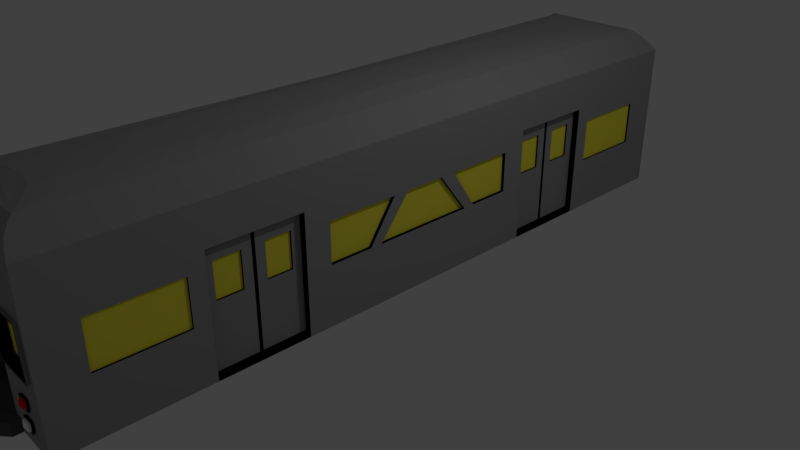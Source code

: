 # Source: SubwayCart2.blend  (saved by Blender 2.79.0; exported with 4.5.12 LTS)
import bpy
from mathutils import Matrix  # noqa: F401  (used for matrix-valued properties, if any)

bpy.ops.wm.read_factory_settings(use_empty=True)
scene = bpy.context.scene
scene.name = 'Scene'

# ---- collections
col_collection_1 = bpy.data.collections.new('Collection 1'); scene.collection.children.link(col_collection_1)

# ---- materials (node trees are filled in below, after node groups)
mat_material = bpy.data.materials.new('Material')
mat_material.alpha_threshold = 0.0
mat_material.use_transparent_shadow = False
mat_material.diffuse_color = (0.3236, 0.3236, 0.3236, 1.0)
mat_material.roughness = 0.5
mat_material.line_color = (0.0, 0.0, 0.0, 1.0)
mat_windows = bpy.data.materials.new('Windows')
mat_windows.alpha_threshold = 0.0
mat_windows.use_transparent_shadow = False
mat_windows.diffuse_color = (1.0, 0.9126, 0.06817, 1.0)
mat_windows.roughness = 0.5
mat_red = bpy.data.materials.new('Red')
mat_red.alpha_threshold = 0.0
mat_red.use_transparent_shadow = False
mat_red.diffuse_color = (1.0, 0.005709, 0.0, 1.0)
mat_red.roughness = 0.5
mat_black = bpy.data.materials.new('Black')
mat_black.alpha_threshold = 0.0
mat_black.use_transparent_shadow = False
mat_black.diffuse_color = (0.002069, 0.002069, 0.002069, 1.0)
mat_black.roughness = 0.5
mat_material_001 = bpy.data.materials.new('Material.001')
mat_material_001.alpha_threshold = 0.0
mat_material_001.use_transparent_shadow = False
mat_material_001.diffuse_color = (0.08689, 0.08689, 0.08689, 1.0)
mat_material_001.roughness = 0.5
mat_material_002 = bpy.data.materials.new('Material.002')
mat_material_002.alpha_threshold = 0.0
mat_material_002.use_transparent_shadow = False
mat_material_002.diffuse_color = (1.0, 1.0, 1.0, 1.0)
mat_material_002.roughness = 0.5
mat_top_of_train = bpy.data.materials.new('Top_Of_Train')
mat_top_of_train.alpha_threshold = 0.0
mat_top_of_train.use_transparent_shadow = False
mat_top_of_train.roughness = 0.5
mat_top_of_train.specular_intensity = 0.0

# ---- material node trees

# ---- world
world_world = bpy.data.worlds.new('World'); scene.world = world_world
world_world.color = (0.05088, 0.05088, 0.05088)
world_world.use_sun_shadow = False
world_world.sun_shadow_jitter_overblur = 0.0
world_world.cycles.sampling_method = 'MANUAL'

# ---- cameras
cam_camera = bpy.data.cameras.new('Camera')
cam_camera.clip_end = 100.0
cam_camera.lens = 35.0
cam_camera.sensor_width = 32.0
cam_camera.sensor_height = 18.0
cam_camera.ortho_scale = 7.314
cam_camera.dof.focus_distance = 0.0
cam_camera.dof.aperture_fstop = 128.0

# ---- lights
light_lamp = bpy.data.lights.new('Lamp', 'POINT')
light_lamp.transmission_factor = 0.0
light_lamp.cutoff_distance = 30.0
light_lamp.energy = 100.0
light_lamp.shadow_buffer_clip_start = 1.001
light_lamp.shadow_soft_size = 0.1
light_lamp.shadow_maximum_resolution = 0.006
light_lamp.use_absolute_resolution = True

# ---- meshes
me_cube = bpy.data.meshes.new('Cube')
me_cube.from_pydata([(1.0, -1.06, 0.00379), (-1.0, -1.06, 0.00379), (1.0, -1.06, 2.004), (-1.0, -1.06, 2.004), (0.5, -1.06, 0.00379), (-5.96e-08, -1.06, 0.00379), (-0.5, -1.06, 0.00379), (0.1831, -0.9359, 2.328), (-0.1882, -0.9374, 2.327), (-4.719e-07, -0.932, 2.327), (-0.3617, -0.9478, 2.316), (-0.5861, -0.9591, 2.296), (0.5976, -0.9549, 2.292), (0.3454, -0.9448, 2.324), (-1.0, -0.6625, 0.00379), (-1.0, -0.3948, 0.00379), (1.0, -0.3948, 0.00379), (1.0, -0.6625, 0.00379), (1.0, -0.6625, 1.509), (1.0, -0.3948, 1.509), (-1.0, -0.6625, 1.509), (-1.0, -0.3948, 1.509), (-0.91, -0.6356, 0.8589), (-0.91, -0.4216, 0.8589), (0.91, -0.4216, 0.8589), (0.91, -0.6356, 0.8589), (0.91, -0.6356, 1.313), (0.91, -0.4216, 1.313), (-0.91, -0.6356, 1.313), (-0.91, -0.4216, 1.313), (-0.8981, -0.5278, 0.05436), (0.8981, -0.5278, 1.472), (-0.8981, -0.5278, 1.472), (0.8981, -0.5278, 0.05436), (0.91, -0.5597, 0.8589), (0.91, -0.5597, 1.313), (0.91, -0.4955, 1.313), (-0.91, -0.4955, 0.8589), (-0.91, -0.4955, 1.313), (-0.91, -0.5597, 0.8589), (0.91, -0.4955, 0.8589), (-0.91, -0.5597, 1.313), (-0.91, -0.5224, 0.05436), (-0.91, -0.3948, 0.05436), (0.91, -0.5328, 0.05436), (0.91, -0.6625, 0.05436), (0.91, -0.6625, 1.472), (0.91, -0.5224, 1.472), (0.91, -0.3948, 1.472), (0.91, -0.3948, 0.05436), (-0.91, -0.6625, 0.05436), (-0.91, -0.6625, 1.472), (-0.91, -0.5224, 1.472), (-0.91, -0.3948, 1.472), (0.91, -0.5328, 1.472), (-0.91, -0.5328, 0.05436), (0.91, -0.5224, 0.05436), (-0.91, -0.5328, 1.472), (-0.8908, -0.4955, 0.8589), (-0.8908, -0.4216, 0.8589), (0.8851, -0.5597, 0.8589), (0.8851, -0.6356, 0.8589), (0.8851, -0.6356, 1.313), (0.8851, -0.4955, 1.313), (0.8851, -0.4216, 1.313), (0.8851, -0.4216, 0.8589), (-0.8908, -0.6356, 0.8589), (-0.8908, -0.6356, 1.313), (-0.8908, -0.4955, 1.313), (-0.8908, -0.4216, 1.313), (0.8851, -0.5597, 1.313), (-0.8908, -0.5597, 0.8589), (0.8851, -0.4955, 0.8589), (-0.8908, -0.5597, 1.313), (1.0, -0.9475, 1.306), (1.0, -0.9475, 0.7222), (1.0, -0.7091, 0.7222), (1.0, -0.7091, 1.302), (-1.0, -0.9475, 1.306), (-1.0, -0.9475, 0.7222), (-1.0, -0.7091, 0.7222), (-1.0, -0.7091, 1.302), (0.9745, -0.9475, 1.306), (0.9745, -0.9475, 0.7222), (0.9745, -0.7091, 0.7222), (0.9745, -0.7091, 1.302), (-0.9651, -0.9475, 1.306), (-0.9651, -0.9475, 0.7222), (-0.9651, -0.7091, 0.7222), (-0.9651, -0.7091, 1.302), (1.0, -0.3204, 1.302), (1.0, -0.3204, 0.7727), (1.0, -0.1911, 0.7727), (1.0, -0.1084, 1.302), (-1.0, -0.3204, 1.302), (-1.0, -0.3204, 0.7727), (-1.0, -0.1911, 0.7727), (-1.0, -0.1084, 1.302), (1.0, -0.13, 0.7691), (1.0, -0.0615, 1.302), (1.0, -0.1565, 0.7655), (-1.0, -0.13, 0.7691), (-1.0, -0.0615, 1.302), (-1.0, -0.1565, 0.7655), (0.9554, -0.3204, 1.302), (0.9554, -0.3204, 0.7727), (0.9554, -0.1911, 0.7727), (0.9554, -0.1084, 1.302), (-0.9631, -0.3204, 1.302), (-0.9631, -0.3204, 0.7727), (-0.9631, -0.1911, 0.7727), (-0.9631, -0.1084, 1.302), (0.9554, -0.13, 0.7691), (0.9554, -0.0615, 1.302), (0.9554, -0.1565, 0.7655), (-0.9631, -0.13, 0.7691), (-0.9631, -0.0615, 1.302), (-0.9631, -0.1565, 0.7655), (1.0, 0.0, 0.00379), (-1.0, 0.0, 0.00379), (1.0, 0.0, 2.004), (-1.0, 0.0, 2.004), (0.5, 0.0, 0.00379), (5.96e-08, 0.0, 0.00379), (-0.5, 0.0, 0.00379), (-0.2169, 0.0, 2.322), (0.2118, 0.0, 2.328), (-2.136e-07, 0.0, 2.327), (-0.6414, 0.0, 2.236), (-0.3761, 0.0, 2.302), (0.3598, 0.0, 2.327), (0.6526, 0.0, 2.253), (1.0, 0.0, 1.302), (1.0, 0.0, 0.7691), (-1.0, 0.0, 1.302), (-1.0, 0.0, 0.7691), (0.9554, 0.0, 1.302), (0.9554, 0.0, 0.7691), (-0.9631, 0.0, 1.302), (-0.9631, 0.0, 0.7691), (1.0, -1.06, 0.1234), (-1.0, -1.06, 0.1234), (0.687, -1.01, 2.273), (0.9028, -1.051, 2.095), (0.7453, -1.026, 2.225), (0.8192, -1.041, 2.161), (-0.9037, -1.052, 2.095), (-0.6798, -1.013, 2.277), (-0.8197, -1.042, 2.161), (-0.7449, -1.028, 2.226), (0.4159, -1.06, 0.00379), (-0.4284, -1.06, 0.00379), (-0.4284, -1.06, 0.161), (0.4159, -1.06, 0.161), (0.4159, -1.085, 0.003791), (-9.313e-08, -1.085, 0.003791), (-0.4284, -1.085, 0.003791), (-0.4284, -1.085, 0.161), (0.4159, -1.085, 0.161), (0.33, -1.102, 0.003791), (-0.001022, -1.102, 0.003791), (-0.342, -1.102, 0.003791), (-0.342, -1.102, 0.161), (0.33, -1.102, 0.161), (0.1429, -1.116, 0.003791), (-0.003248, -1.116, 0.003791), (-0.1538, -1.116, 0.003791), (-0.1538, -1.116, 0.161), (0.1429, -1.116, 0.161), (-0.3375, -1.06, 0.161), (0.32, -1.06, 0.161), (-0.3375, -1.06, 1.603), (0.32, -1.06, 1.603), (-0.2292, -0.9961, 0.8471), (0.2117, -0.9961, 0.8471), (-0.2292, -0.9961, 1.36), (0.2117, -0.9961, 1.36), (-0.3232, -0.9961, 0.2002), (0.3057, -0.9961, 0.2002), (-0.3232, -0.9961, 1.564), (0.3057, -0.9961, 1.564), (-0.9042, -1.06, 1.368), (-0.9042, -1.06, 0.8559), (-0.4381, -1.06, 0.8559), (-0.4381, -1.06, 1.368), (0.4136, -1.06, 0.8572), (0.9011, -1.06, 0.8572), (0.9011, -1.06, 1.411), (0.4099, -1.06, 1.411), (-0.9357, -1.06, 1.403), (-0.9357, -1.06, 0.821), (-0.4066, -1.06, 0.821), (-0.4066, -1.06, 1.403), (-0.9426, -1.068, 1.411), (-0.9426, -1.068, 0.8133), (-0.3996, -1.068, 0.8133), (-0.3996, -1.068, 1.411), (-0.9103, -1.068, 1.375), (-0.9103, -1.068, 0.8491), (-0.4319, -1.068, 0.8491), (-0.4319, -1.068, 1.375), (-0.9042, -1.041, 1.368), (-0.9042, -1.041, 0.8559), (-0.4381, -1.041, 0.8559), (-0.4381, -1.041, 1.368), (0.3887, -1.06, 0.8294), (0.9262, -1.06, 0.8294), (0.9262, -1.06, 1.439), (0.3846, -1.06, 1.439), (0.3734, -1.068, 0.812), (0.9416, -1.068, 0.812), (0.9416, -1.068, 1.456), (0.3691, -1.068, 1.456), (0.3997, -1.068, 0.8414), (0.9151, -1.068, 0.8414), (0.9151, -1.068, 1.427), (0.3958, -1.068, 1.427), (0.4136, -1.042, 0.8572), (0.9011, -1.042, 0.8572), (0.9011, -1.042, 1.411), (0.4099, -1.042, 1.411), (-0.2548, -0.9961, 0.8187), (0.2373, -0.9961, 0.8187), (-0.2548, -0.9961, 1.389), (0.2373, -0.9961, 1.389), (-0.2292, -0.9736, 0.8471), (0.2117, -0.9736, 0.8471), (-0.2292, -0.9736, 1.36), (0.2117, -0.9736, 1.36), (-0.2726, -1.003, 0.7982), (0.2551, -1.003, 0.7982), (-0.2726, -1.003, 1.409), (0.2551, -1.003, 1.409), (-0.2452, -1.003, 0.8286), (0.2277, -1.003, 0.8286), (-0.2452, -1.003, 1.379), (0.2277, -1.003, 1.379), (-0.7166, -1.06, 0.5378), (-0.6021, -1.06, 0.5378), (-0.6021, -1.06, 0.2153), (-0.7189, -1.06, 0.2153), (-0.6021, -1.06, 0.4536), (-0.6021, -1.06, 0.2995), (-0.7183, -1.06, 0.2995), (-0.7172, -1.06, 0.4536), (-0.7339, -1.06, 0.5553), (-0.5846, -1.06, 0.5553), (-0.5846, -1.06, 0.317), (-0.5846, -1.06, 0.1978), (-0.7365, -1.06, 0.1978), (-0.7348, -1.06, 0.4361), (-0.5846, -1.06, 0.4361), (-0.7356, -1.06, 0.317), (-0.7458, -1.066, 0.5648), (-0.5727, -1.066, 0.5648), (-0.5724, -1.066, 0.3266), (-0.5724, -1.066, 0.1882), (-0.7488, -1.066, 0.1882), (-0.7468, -1.066, 0.4266), (-0.5727, -1.066, 0.4266), (-0.7478, -1.066, 0.3266), (-0.7257, -1.066, 0.5445), (-0.5929, -1.066, 0.5445), (-0.5927, -1.066, 0.3063), (-0.5927, -1.066, 0.2085), (-0.7284, -1.066, 0.2085), (-0.7264, -1.066, 0.4469), (-0.5929, -1.066, 0.4469), (-0.7277, -1.066, 0.3063), (-0.7166, -1.064, 0.5378), (-0.6021, -1.064, 0.5378), (-0.6021, -1.064, 0.2995), (-0.6021, -1.064, 0.2153), (-0.7189, -1.064, 0.2153), (-0.7172, -1.064, 0.4536), (-0.6021, -1.064, 0.4536), (-0.7183, -1.064, 0.2995), (-0.7218, -1.069, 0.5417), (-0.5968, -1.069, 0.5417), (-0.6021, -1.069, 0.2995), (-0.6021, -1.069, 0.2153), (-0.7189, -1.069, 0.2153), (-0.7225, -1.069, 0.4497), (-0.5968, -1.069, 0.4497), (-0.7183, -1.069, 0.2995), (-0.7092, -1.073, 0.5324), (-0.6095, -1.073, 0.5324), (-0.7097, -1.073, 0.459), (-0.6095, -1.073, 0.459), (-0.6837, -1.076, 0.5135), (-0.6352, -1.076, 0.5135), (-0.6839, -1.076, 0.4779), (-0.6352, -1.076, 0.4779), (-0.6142, -1.073, 0.2907), (-0.6142, -1.073, 0.2241), (-0.7067, -1.073, 0.2241), (-0.7062, -1.073, 0.2907), (-0.6343, -1.076, 0.2762), (-0.6343, -1.076, 0.2386), (-0.6865, -1.076, 0.2386), (-0.6862, -1.076, 0.2762), (0.6325, -1.06, 0.5457), (0.6325, -1.06, 0.2171), (0.7454, -1.06, 0.2171), (0.7454, -1.06, 0.548), (0.6325, -1.06, 0.4561), (0.6325, -1.06, 0.3067), (0.7454, -1.06, 0.3074), (0.7454, -1.06, 0.4577), (0.6175, -1.06, 0.3215), (0.6175, -1.06, 0.2021), (0.7603, -1.06, 0.2021), (0.7603, -1.06, 0.4429), (0.7603, -1.06, 0.5633), (0.6175, -1.06, 0.5604), (0.6175, -1.06, 0.441), (0.7603, -1.06, 0.3225), (0.6044, -1.066, 0.3325), (0.6044, -1.066, 0.1911), (0.7734, -1.066, 0.1911), (0.7709, -1.066, 0.4342), (0.7709, -1.066, 0.5724), (0.607, -1.066, 0.569), (0.607, -1.066, 0.432), (0.7734, -1.066, 0.3336), (0.6222, -1.066, 0.3149), (0.6222, -1.066, 0.2089), (0.7557, -1.066, 0.2089), (0.7537, -1.066, 0.4511), (0.7537, -1.066, 0.5548), (0.6242, -1.066, 0.5522), (0.6242, -1.066, 0.4494), (0.7557, -1.066, 0.3158), (0.6325, -1.066, 0.3067), (0.6325, -1.066, 0.2171), (0.7454, -1.066, 0.2171), (0.7454, -1.066, 0.4577), (0.7454, -1.066, 0.548), (0.6325, -1.066, 0.5457), (0.6325, -1.066, 0.4561), (0.7454, -1.066, 0.3074), (0.6325, -1.07, 0.3067), (0.6325, -1.07, 0.2171), (0.7454, -1.07, 0.2171), (0.7294, -1.071, 0.4702), (0.7294, -1.071, 0.535), (0.6484, -1.071, 0.5333), (0.6484, -1.071, 0.469), (0.7454, -1.07, 0.3074), (0.7094, -1.074, 0.4858), (0.7094, -1.074, 0.5186), (0.6685, -1.074, 0.5178), (0.6685, -1.074, 0.4853), (0.646, -1.073, 0.296), (0.646, -1.073, 0.2278), (0.7319, -1.073, 0.2278), (0.7319, -1.073, 0.2966), (0.665, -1.075, 0.281), (0.665, -1.075, 0.243), (0.7129, -1.075, 0.243), (0.7129, -1.075, 0.2813)], [], [(124, 6, 1, 14, 15, 119), (118, 133, 98, 100, 99, 132, 120, 93, 92, 91, 90, 19, 16), (130, 126, 7, 13), (125, 129, 10, 8), (118, 16, 17, 0, 4, 122), (122, 4, 150, 5, 123), (123, 5, 151, 6, 124), (1, 141, 3, 78, 79, 80, 81, 20, 14), (125, 8, 9, 127), (127, 9, 7, 126), (128, 11, 10, 129), (130, 13, 12, 131), (147, 142, 12, 13, 7, 9, 8, 10, 11), (21, 15, 43, 53), (18, 17, 45, 46), (29, 23, 59, 69), (41, 39, 71, 73), (14, 20, 51, 50), (19, 18, 46, 54, 31, 47, 48), (17, 16, 49, 56, 33, 44, 45), (15, 14, 50, 55, 30, 42, 43), (20, 21, 53, 52, 32, 57, 51), (16, 19, 48, 49), (33, 31, 54, 44), (30, 32, 52, 42), (38, 29, 69, 68), (56, 47, 31, 33), (55, 57, 32, 30), (36, 40, 72, 63), (37, 23, 43, 42), (34, 25, 45, 44), (25, 26, 46, 45), (36, 27, 48, 47), (27, 24, 49, 48), (28, 22, 50, 51), (29, 38, 52, 53), (23, 29, 53, 43), (26, 35, 54, 46), (22, 39, 55, 50), (24, 40, 56, 49), (41, 28, 51, 57), (38, 37, 42, 52), (40, 36, 47, 56), (39, 41, 57, 55), (35, 34, 44, 54), (65, 64, 63, 72), (66, 67, 73, 71), (58, 68, 69, 59), (60, 70, 62, 61), (23, 37, 58, 59), (34, 35, 70, 60), (35, 26, 62, 70), (25, 34, 60, 61), (39, 22, 66, 71), (26, 25, 61, 62), (40, 24, 65, 72), (27, 36, 63, 64), (28, 41, 73, 67), (24, 27, 64, 65), (37, 38, 68, 58), (22, 28, 67, 66), (84, 85, 82, 83), (18, 77, 76, 75, 0, 17), (76, 77, 85, 84), (20, 81, 78, 3, 121, 97, 94, 21), (79, 78, 86, 87), (89, 88, 87, 86), (74, 75, 83, 82), (78, 81, 89, 86), (80, 79, 87, 88), (77, 74, 82, 85), (75, 76, 84, 83), (81, 80, 88, 89), (19, 90, 93, 120, 2, 140, 0, 75, 74, 77, 18), (99, 100, 114, 113), (21, 94, 95, 96, 97, 121, 134, 102, 103, 101, 135, 119, 15), (93, 90, 104, 107), (132, 99, 113, 136), (92, 93, 107, 106), (104, 105, 106, 107), (110, 109, 108, 111), (136, 113, 114, 112, 137), (139, 115, 117, 116, 138), (100, 98, 112, 114), (135, 101, 115, 139), (95, 94, 108, 109), (102, 134, 138, 116), (96, 95, 109, 110), (103, 102, 116, 117), (90, 91, 105, 104), (97, 96, 110, 111), (101, 103, 117, 115), (91, 92, 106, 105), (98, 133, 137, 112), (94, 97, 111, 108), (6, 151, 152, 169, 246, 251, 247, 248, 249, 141, 1), (120, 131, 12, 142, 144, 145, 143, 2), (128, 121, 3, 146, 148, 149, 147, 11), (146, 143, 145, 148), (148, 145, 144, 149), (149, 144, 142, 147), (3, 2, 143, 146), (156, 155, 160, 161), (150, 153, 158, 154), (152, 151, 156, 157), (153, 170, 169, 152, 157, 158), (151, 5, 155, 156), (5, 150, 154, 155), (162, 161, 166, 167), (154, 158, 163, 159), (157, 156, 161, 162), (155, 154, 159, 160), (158, 157, 162, 163), (164, 168, 167, 166, 165), (160, 159, 164, 165), (163, 162, 167, 168), (161, 160, 165, 166), (159, 163, 168, 164), (176, 175, 227, 228), (170, 172, 180, 178), (171, 169, 177, 179), (172, 171, 179, 180), (169, 170, 178, 177), (222, 221, 177, 178), (221, 223, 179, 177), (223, 224, 180, 179), (224, 222, 178, 180), (3, 189, 192, 171, 172, 208, 207, 2), (183, 184, 204, 203), (2, 207, 206, 205, 208, 172, 170, 310, 309, 315, 314, 313, 140), (188, 185, 217, 220), (190, 191, 195, 194), (182, 181, 197, 198), (192, 189, 193, 196), (184, 183, 199, 200), (198, 197, 193, 194), (199, 198, 194, 195), (200, 199, 195, 196), (197, 200, 196, 193), (181, 184, 200, 197), (183, 182, 198, 199), (191, 192, 196, 195), (189, 190, 194, 193), (201, 202, 203, 204), (181, 182, 202, 201), (184, 181, 201, 204), (182, 183, 203, 202), (205, 206, 210, 209), (207, 208, 212, 211), (187, 186, 214, 215), (185, 188, 216, 213), (214, 213, 209, 210), (215, 214, 210, 211), (216, 215, 211, 212), (213, 216, 212, 209), (188, 187, 215, 216), (186, 185, 213, 214), (208, 205, 209, 212), (206, 207, 211, 210), (217, 218, 219, 220), (186, 187, 219, 218), (187, 188, 220, 219), (185, 186, 218, 217), (174, 173, 233, 234), (175, 176, 236, 235), (221, 222, 230, 229), (224, 223, 231, 232), (226, 228, 227, 225), (173, 174, 226, 225), (174, 176, 228, 226), (175, 173, 225, 227), (234, 233, 229, 230), (233, 235, 231, 229), (235, 236, 232, 231), (236, 234, 230, 232), (222, 224, 232, 230), (223, 221, 229, 231), (176, 174, 234, 236), (173, 175, 235, 233), (141, 249, 252, 250, 245, 246, 169, 171, 192, 191, 190, 189, 3), (242, 243, 276, 271), (238, 237, 269, 270), (250, 252, 247, 251), (241, 244, 266, 267), (245, 250, 258, 253), (250, 251, 259, 258), (240, 243, 268, 265), (249, 248, 256, 257), (238, 241, 267, 262), (248, 247, 255, 256), (252, 249, 257, 260), (261, 262, 254, 253), (263, 264, 256, 255), (264, 265, 257, 256), (266, 261, 253, 258), (262, 267, 259, 254), (265, 268, 260, 257), (267, 266, 258, 259), (268, 263, 255, 260), (247, 252, 260, 255), (243, 242, 263, 268), (237, 238, 262, 261), (242, 239, 264, 263), (251, 246, 254, 259), (239, 240, 265, 264), (246, 245, 253, 254), (244, 237, 261, 266), (276, 273, 281, 284), (271, 276, 284, 279), (243, 240, 273, 276), (237, 244, 274, 269), (239, 242, 271, 272), (244, 241, 275, 274), (241, 238, 270, 275), (240, 239, 272, 273), (281, 280, 294, 295), (278, 277, 285, 286), (269, 274, 282, 277), (272, 271, 279, 280), (274, 275, 283, 282), (275, 270, 278, 283), (273, 272, 280, 281), (270, 269, 277, 278), (288, 286, 290, 292), (277, 282, 287, 285), (282, 283, 288, 287), (283, 278, 286, 288), (289, 291, 292, 290), (286, 285, 289, 290), (287, 288, 292, 291), (285, 287, 291, 289), (293, 296, 300, 297), (279, 284, 296, 293), (284, 281, 295, 296), (280, 279, 293, 294), (300, 299, 298, 297), (295, 294, 298, 299), (296, 295, 299, 300), (294, 293, 297, 298), (140, 313, 312, 316, 311, 310, 170, 153, 150, 4, 0), (301, 305, 339, 338), (307, 306, 333, 340), (316, 312, 315, 309), (303, 302, 326, 327), (302, 306, 325, 326), (308, 305, 331, 328), (315, 312, 320, 323), (306, 307, 332, 325), (313, 314, 322, 321), (316, 309, 317, 324), (307, 303, 327, 332), (326, 325, 317, 318), (327, 326, 318, 319), (329, 328, 320, 321), (330, 329, 321, 322), (331, 330, 322, 323), (332, 327, 319, 324), (325, 332, 324, 317), (328, 331, 323, 320), (314, 315, 323, 322), (304, 308, 328, 329), (309, 310, 318, 317), (301, 304, 329, 330), (311, 316, 324, 319), (310, 311, 319, 318), (305, 301, 330, 331), (312, 313, 321, 320), (336, 337, 345, 344), (338, 339, 347, 346), (308, 304, 337, 336), (306, 302, 334, 333), (305, 308, 336, 339), (303, 307, 340, 335), (304, 301, 338, 337), (302, 303, 335, 334), (346, 347, 352, 351), (348, 341, 353, 356), (333, 334, 342, 341), (339, 336, 344, 347), (335, 340, 348, 343), (337, 338, 346, 345), (334, 335, 343, 342), (340, 333, 341, 348), (349, 350, 351, 352), (344, 345, 350, 349), (347, 344, 349, 352), (345, 346, 351, 350), (355, 356, 360, 359), (341, 342, 354, 353), (343, 348, 356, 355), (342, 343, 355, 354), (359, 360, 357, 358), (353, 354, 358, 357), (356, 353, 357, 360), (354, 355, 359, 358)])
me_cube.polygons.foreach_set('material_index', [0, 0, 0, 0, 0, 0, 0, 0, 0, 0, 0, 0, 0, 3, 3, 3, 3, 3, 3, 3, 3, 3, 3, 3, 3, 3, 3, 3, 3, 0, 0, 0, 0, 0, 0, 0, 0, 0, 0, 0, 0, 0, 0, 0, 0, 1, 1, 1, 1, 3, 3, 3, 3, 3, 3, 3, 3, 3, 3, 3, 3, 1, 0, 3, 0, 3, 1, 3, 3, 3, 3, 3, 3, 0, 3, 0, 3, 3, 3, 1, 1, 1, 1, 3, 3, 3, 3, 3, 3, 3, 3, 3, 3, 3, 3, 0, 0, 0, 0, 0, 0, 0, 4, 4, 4, 4, 4, 4, 4, 4, 4, 4, 4, 4, 4, 4, 4, 4, 3, 4, 4, 4, 4, 0, 0, 0, 0, 0, 3, 0, 3, 0, 3, 0, 3, 4, 4, 4, 4, 3, 3, 0, 0, 1, 3, 3, 3, 0, 0, 3, 3, 4, 4, 4, 4, 3, 3, 0, 0, 1, 3, 3, 3, 3, 3, 0, 0, 1, 3, 3, 3, 4, 4, 4, 4, 0, 0, 3, 3, 0, 5, 2, 0, 0, 3, 3, 3, 3, 0, 3, 3, 3, 3, 3, 3, 3, 3, 3, 3, 3, 3, 0, 3, 3, 3, 3, 0, 5, 5, 5, 2, 5, 2, 2, 5, 5, 2, 2, 5, 2, 2, 5, 2, 2, 2, 2, 2, 2, 2, 2, 2, 5, 5, 5, 5, 5, 5, 5, 5, 0, 2, 5, 0, 3, 3, 3, 3, 3, 3, 3, 3, 3, 3, 3, 3, 3, 3, 3, 3, 3, 3, 3, 3, 3, 3, 3, 3, 2, 2, 2, 5, 2, 5, 2, 5, 2, 5, 5, 2, 5, 2, 5, 5, 2, 2, 2, 2, 5, 5, 5, 5, 5, 5, 5, 5])
me_cube.materials.append(mat_material)
me_cube.materials.append(mat_windows)
me_cube.materials.append(mat_red)
me_cube.materials.append(mat_black)
me_cube.materials.append(mat_material_001)
me_cube.materials.append(mat_material_002)
me_cube.materials.append(mat_top_of_train)
me_cube.use_remesh_preserve_volume = False
me_cube.use_remesh_preserve_attributes = False
me_cube.use_mirror_vertex_groups = False
me_cube.update()

# ---- objects
ob_cube = bpy.data.objects.new('Cube', me_cube)
ob_lamp = bpy.data.objects.new('Lamp', light_lamp)
ob_camera = bpy.data.objects.new('Camera', cam_camera)

# ---- transforms, parenting, visibility, modifiers, constraints
ob_cube.location = (0.0, 0.0, 0.0)
ob_cube.scale = (1.0, 4.379, 1.0)
ob_cube.lock_rotations_4d = False
ob_cube.empty_display_type = 'ARROWS'
ob_cube.lineart.crease_threshold = 0.0
_m = ob_cube.modifiers.new('Mirror', 'MIRROR')
_m.use_axis = (False, True, False)
_m.use_clip = True
ob_lamp.location = (4.076, 1.005, 5.904)
ob_lamp.rotation_euler = (0.6503, 0.05522, 1.866)
ob_lamp.lock_rotations_4d = False
ob_lamp.empty_display_type = 'ARROWS'
ob_lamp.color = (0.0, 0.0, 0.0, 0.0)
ob_lamp.lineart.crease_threshold = 0.0
ob_camera.location = (7.481, -6.508, 5.344)
ob_camera.rotation_euler = (1.109, 0.0, 0.8149)
ob_camera.lock_rotations_4d = False
ob_camera.empty_display_type = 'ARROWS'
ob_camera.color = (0.0, 0.0, 0.0, 0.0)
ob_camera.display_type = 'WIRE'
ob_camera.lineart.crease_threshold = 0.0

# ---- collection membership
col_collection_1.objects.link(ob_cube)
col_collection_1.objects.link(ob_lamp)
col_collection_1.objects.link(ob_camera)

# ---- scene / render settings (as saved in the file)
scene.camera = ob_camera
scene.frame_start = 1; scene.frame_end = 250; scene.frame_set(0)
scene.render.engine = 'BLENDER_EEVEE_NEXT'
scene.render.resolution_percentage = 50
scene.render.dither_intensity = 0.0
scene.cycles.use_denoising = False
scene.cycles.samples = 128
scene.cycles.sampling_pattern = 'TABULATED_SOBOL'
scene.cycles.use_adaptive_sampling = False
scene.cycles.use_light_tree = False
scene.cycles.blur_glossy = 0.0
scene.cycles.sample_clamp_indirect = 0.0
scene.view_settings.view_transform = 'Standard'
bpy.context.view_layer.update()
